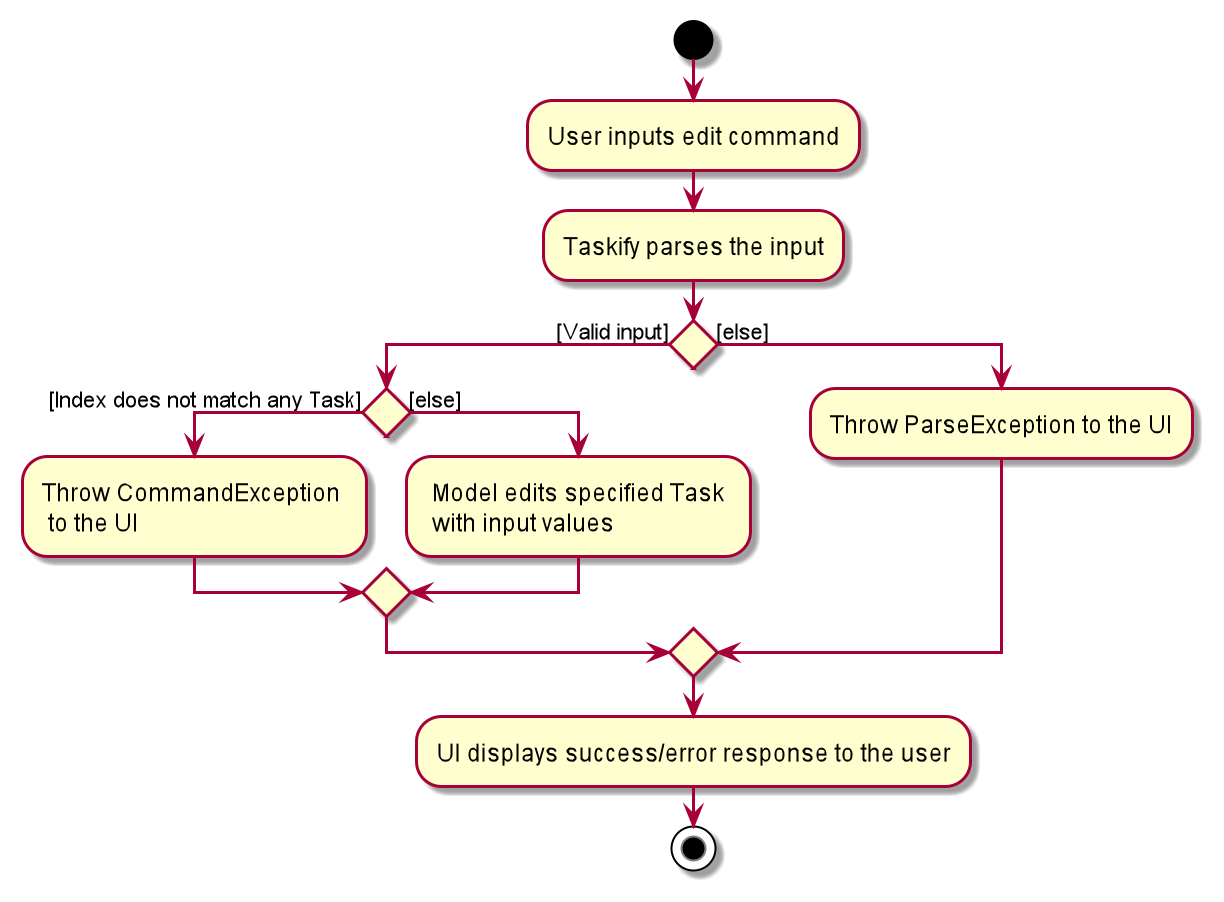

The diagram above was rendered by PlantUML. Its source (embedded in the PNG):
@startuml
start
:User inputs edit command;
:Taskify parses the input;

'Since the beta syntax does not support placing the condition outside the
'diamond we place it as the true branch instead.
if() then ([Valid input])
    if () then ([Index does not match any Task])
        :Throw CommandException \n to the UI;
    else ([else])
        : Model edits specified Task \n with input values;
    endif
else ([else])
    :Throw ParseException to the UI;
endif

:UI displays success/error response to the user;
stop
@enduml